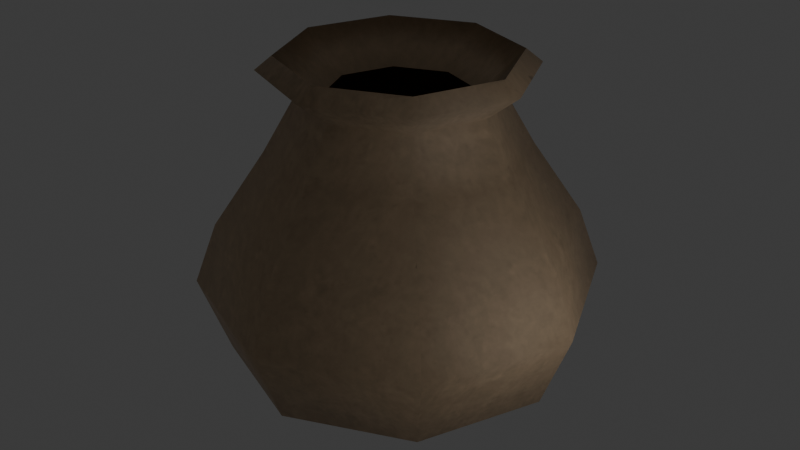 # Source: vase.blend  (saved by Blender 5.1.30; exported with 4.5.12 LTS)
import bpy
from mathutils import Matrix  # noqa: F401  (used for matrix-valued properties, if any)

bpy.ops.wm.read_factory_settings(use_empty=True)
scene = bpy.context.scene
scene.name = 'Scene'

# ---- images (referenced by path relative to the original .blend; pixels are not part of the script)
import os
ASSET_DIR = os.environ.get("B2B_ASSET_DIR", "")  # directory of the original .blend (textures are referenced by path, not embedded)
HERE = os.path.dirname(os.path.abspath(__file__))  # packed textures are extracted next to this script under _unpacked/

def load_image(name, relpath, width, height, colorspace="sRGB"):
    """Load a texture the original file referenced (path relative to the .blend, or extracted next to this script)."""
    p = next((c for c in (os.path.join(HERE, relpath), os.path.join(ASSET_DIR, relpath)) if relpath and os.path.exists(c)), "")
    if p:
        img = bpy.data.images.load(p, check_existing=True)
        img.name = name
    else:  # same state as the original file: an image datablock whose file is absent (Cycles renders it pink)
        img = bpy.data.images.new(name, width, height)
        img.source = "FILE"
        img.filepath = "//" + (relpath or name)
    img.colorspace_settings.name = colorspace
    return img
img_mug1_png = load_image('mug1.png', '_unpacked/mug1.8056e61f.png', 256, 256, 'sRGB')

# ---- materials (node trees are filled in below, after node groups)
mat_material_001 = bpy.data.materials.new('Material.001')

# ---- material node trees
mat_material_001.use_nodes = True; mat_material_001.node_tree.nodes.clear()
_N = mat_material_001.node_tree.nodes; _L = mat_material_001.node_tree.links
n0 = _N.new('ShaderNodeBsdfPrincipled'); n0.name = 'Principled BSDF'; n0.location = (-170, 167)
n1 = _N.new('ShaderNodeOutputMaterial'); n1.name = 'Material Output'; n1.location = (230, 167)
n2 = _N.new('ShaderNodeTexImage'); n2.name = 'Image Texture'; n2.location = (-808, 92)
n2.image = img_mug1_png
n3 = _N.new('ShaderNodeMix'); n3.name = 'Mix'; n3.location = (-453, 130)
n3.data_type = 'RGBA'
n3.blend_type = 'COLOR'
n3.inputs[0].default_value = 1.0
n3.inputs[7].default_value = (0.06679, 0.04769, 0.02982, 1.0)
_L.new(n0.outputs[0], n1.inputs[0])
_L.new(n2.outputs[0], n3.inputs[6])
_L.new(n3.outputs[2], n0.inputs[0])
n1.is_active_output = True

# ---- world
world_world = bpy.data.worlds.new('World'); scene.world = world_world
world_world.use_nodes = True; world_world.node_tree.nodes.clear()
_N = world_world.node_tree.nodes; _L = world_world.node_tree.links
n0 = _N.new('ShaderNodeOutputWorld'); n0.name = 'World Output'; n0.location = (200, 100)
n1 = _N.new('ShaderNodeBackground'); n1.name = 'Background'; n1.location = (-200, 100)
n1.inputs[0].default_value = (0.05088, 0.05088, 0.05088, 1.0)
_L.new(n1.outputs[0], n0.inputs[0])
n0.is_active_output = True
world_world.color = (0.05088, 0.05088, 0.05088)
world_world.sun_shadow_jitter_overblur = 0.0

# ---- lights
light_point = bpy.data.lights.new('Point', 'POINT')
light_point.shadow_soft_size = 0.99

# ---- meshes
me_plane_009 = bpy.data.meshes.new('Plane.009')
me_plane_009.from_pydata([(-0.06797, -1.333e-08, -0.0009229), (-0.3623, -1.69e-07, 1.152), (-0.1617, -2.487e-08, 0.04654), (-0.3296, -2.598e-08, 0.0762), (-0.5674, -3.913e-08, 0.2357), (-0.6518, -8.537e-08, 0.5578), (-0.4474, -1.266e-07, 0.8454), (-0.2681, -1.717e-07, 1.16), (-0.4287, -1.772e-07, 1.303), (-0.4892, -1.69e-07, 1.254), (-0.7437, -6.238e-08, 0.4576), (-0.6326, -2.795e-08, 0.1656), (-0.3588, -2.037e-08, 0.02313), (-0.4752, -1.413e-07, 0.9565), (-0.6606, -1.019e-07, 0.6831), (-0.04806, -0.04806, -0.0009229), (-0.2562, -0.2562, 1.152), (-0.1143, -0.1143, 0.04654), (-0.2331, -0.2331, 0.0762), (-0.4012, -0.4012, 0.2357), (-0.4609, -0.4609, 0.5578), (-0.3163, -0.3163, 0.8454), (-0.1896, -0.1896, 1.16), (-0.3031, -0.3031, 1.303), (-0.3459, -0.3459, 1.254), (-0.5259, -0.5259, 0.4576), (-0.4473, -0.4473, 0.1656), (-0.2537, -0.2537, 0.02313), (-0.336, -0.336, 0.9565), (-0.4671, -0.4671, 0.6831), (1.63e-08, -0.06797, -0.0009229), (1.848e-07, -0.3623, 1.152), (3.194e-08, -0.1617, 0.04654), (4.038e-08, -0.3296, 0.0762), (6.394e-08, -0.5674, 0.2357), (1.139e-07, -0.6518, 0.5578), (1.462e-07, -0.4474, 0.8454), (1.834e-07, -0.2681, 1.16), (1.959e-07, -0.4287, 1.303), (1.904e-07, -0.4892, 1.254), (9.489e-08, -0.7437, 0.4576), (5.56e-08, -0.6326, 0.1656), (3.606e-08, -0.3588, 0.02313), (1.621e-07, -0.4752, 0.9565), (1.308e-07, -0.6606, 0.6831), (0.04806, -0.04806, -0.0009229), (0.2562, -0.2562, 1.152), (0.1143, -0.1143, 0.04654), (0.2331, -0.2331, 0.0762), (0.4012, -0.4012, 0.2357), (0.4609, -0.4609, 0.5578), (0.3163, -0.3163, 0.8454), (0.1896, -0.1896, 1.16), (0.3031, -0.3031, 1.303), (0.3459, -0.3459, 1.254), (0.5259, -0.5259, 0.4576), (0.4473, -0.4473, 0.1656), (0.2537, -0.2537, 0.02313), (0.336, -0.336, 0.9565), (0.4671, -0.4671, 0.6831), (0.06797, 1.927e-08, -0.0009229), (0.3623, 2.006e-07, 1.152), (0.1617, 3.9e-08, 0.04654), (0.3296, 5.479e-08, 0.0762), (0.5674, 8.874e-08, 0.2357), (0.6518, 1.424e-07, 0.5578), (0.4474, 1.657e-07, 0.8454), (0.2681, 1.951e-07, 1.16), (0.4287, 2.147e-07, 1.303), (0.4892, 2.118e-07, 1.254), (0.7437, 1.274e-07, 0.4576), (0.6326, 8.325e-08, 0.1656), (0.3588, 5.174e-08, 0.02313), (0.4752, 1.829e-07, 0.9565), (0.6606, 1.597e-07, 0.6831), (0.04806, 0.04806, -0.0009229), (0.2562, 0.2562, 1.152), (0.1143, 0.1143, 0.04654), (0.2331, 0.2331, 0.0762), (0.4012, 0.4012, 0.2357), (0.4609, 0.4609, 0.5578), (0.3163, 0.3163, 0.8454), (0.1896, 0.1896, 1.16), (0.3031, 0.3031, 1.303), (0.3459, 0.3459, 1.254), (0.5259, 0.5259, 0.4576), (0.4473, 0.4473, 0.1656), (0.2537, 0.2537, 0.02313), (0.336, 0.336, 0.9565), (0.4671, 0.4671, 0.6831), (-1.414e-08, 0.06797, -0.0009229), (-1.733e-07, 0.3623, 1.152), (-2.68e-08, 0.1617, 0.04654), (-2.991e-08, 0.3296, 0.0762), (-4.59e-08, 0.5674, 0.2357), (-9.315e-08, 0.6518, 0.5578), (-1.32e-07, 0.4474, 0.8454), (-1.749e-07, 0.2681, 1.16), (-1.823e-07, 0.4287, 1.303), (-1.749e-07, 0.4892, 1.254), (-7.125e-08, 0.7437, 0.4576), (-3.55e-08, 0.6326, 0.1656), (-2.465e-08, 0.3588, 0.02313), (-1.47e-07, 0.4752, 0.9565), (-1.098e-07, 0.6606, 0.6831), (-0.04806, 0.04806, -0.0009229), (-0.2562, 0.2562, 1.152), (-0.1143, 0.1143, 0.04654), (-0.2331, 0.2331, 0.0762), (-0.4012, 0.4012, 0.2357), (-0.4609, 0.4609, 0.5578), (-0.3163, 0.3163, 0.8454), (-0.1896, 0.1896, 1.16), (-0.3031, 0.3031, 1.303), (-0.3459, 0.3459, 1.254), (-0.5259, 0.5259, 0.4576), (-0.4473, 0.4473, 0.1656), (-0.2537, 0.2537, 0.02313), (-0.336, 0.336, 0.9565), (-0.4671, 0.4671, 0.6831)], [], [(3, 2, 17, 18), (18, 17, 32, 33), (33, 32, 47, 48), (48, 47, 62, 63), (63, 62, 77, 78), (78, 77, 92, 93), (93, 92, 107, 108), (108, 107, 2, 3), (5, 4, 19, 20), (20, 19, 34, 35), (35, 34, 49, 50), (50, 49, 64, 65), (65, 64, 79, 80), (80, 79, 94, 95), (95, 94, 109, 110), (110, 109, 4, 5), (4, 3, 18, 19), (19, 18, 33, 34), (34, 33, 48, 49), (49, 48, 63, 64), (64, 63, 78, 79), (79, 78, 93, 94), (94, 93, 108, 109), (109, 108, 3, 4), (6, 5, 20, 21), (21, 20, 35, 36), (36, 35, 50, 51), (51, 50, 65, 66), (66, 65, 80, 81), (81, 80, 95, 96), (96, 95, 110, 111), (111, 110, 5, 6), (7, 6, 21, 22), (22, 21, 36, 37), (37, 36, 51, 52), (52, 51, 66, 67), (67, 66, 81, 82), (82, 81, 96, 97), (97, 96, 111, 112), (112, 111, 6, 7), (7, 8, 23, 22), (22, 23, 38, 37), (37, 38, 53, 52), (52, 53, 68, 67), (67, 68, 83, 82), (82, 83, 98, 97), (97, 98, 113, 112), (112, 113, 8, 7), (9, 8, 23, 24), (24, 23, 38, 39), (39, 38, 53, 54), (54, 53, 68, 69), (69, 68, 83, 84), (84, 83, 98, 99), (99, 98, 113, 114), (114, 113, 8, 9), (1, 9, 24, 16), (16, 24, 39, 31), (31, 39, 54, 46), (46, 54, 69, 61), (61, 69, 84, 76), (76, 84, 99, 91), (91, 99, 114, 106), (106, 114, 9, 1), (13, 1, 16, 28), (28, 16, 31, 43), (43, 31, 46, 58), (58, 46, 61, 73), (73, 61, 76, 88), (88, 76, 91, 103), (103, 91, 106, 118), (118, 106, 1, 13), (11, 10, 25, 26), (26, 25, 40, 41), (41, 40, 55, 56), (56, 55, 70, 71), (71, 70, 85, 86), (86, 85, 100, 101), (101, 100, 115, 116), (116, 115, 10, 11), (12, 11, 26, 27), (27, 26, 41, 42), (42, 41, 56, 57), (57, 56, 71, 72), (72, 71, 86, 87), (87, 86, 101, 102), (102, 101, 116, 117), (117, 116, 11, 12), (0, 12, 27, 15), (15, 27, 42, 30), (30, 42, 57, 45), (45, 57, 72, 60), (60, 72, 87, 75), (75, 87, 102, 90), (90, 102, 117, 105), (105, 117, 12, 0), (14, 13, 28, 29), (29, 28, 43, 44), (44, 43, 58, 59), (59, 58, 73, 74), (74, 73, 88, 89), (89, 88, 103, 104), (104, 103, 118, 119), (119, 118, 13, 14), (10, 14, 29, 25), (25, 29, 44, 40), (40, 44, 59, 55), (55, 59, 74, 70), (70, 74, 89, 85), (85, 89, 104, 100), (100, 104, 119, 115), (115, 119, 14, 10)])
me_plane_009.polygons.foreach_set('use_smooth', [True] * 112)
_uv = me_plane_009.uv_layers.new(name='UVMap')
_uv.uv.foreach_set('vector', [0.2784, 0.5, 0.3913, 0.5, 0.4231, 0.4231, 0.3433, 0.3433, 0.3433, 0.3433, 0.4231, 0.4231, 0.5, 0.3913, 0.5, 0.2784, 0.5, 0.2784, 0.5, 0.3913, 0.5769, 0.4231, 0.6567, 0.3433, 0.6567, 0.3433, 0.5769, 0.4231, 0.6087, 0.5, 0.7216, 0.5, 0.7216, 0.5, 0.6087, 0.5, 0.5769, 0.5769, 0.6567, 0.6567, 0.6567, 0.6567, 0.5769, 0.5769, 0.5, 0.6087, 0.5, 0.7216, 0.5, 0.7216, 0.5, 0.6087, 0.4231, 0.5769, 0.3433, 0.6567, 0.3433, 0.6567, 0.4231, 0.5769, 0.3913, 0.5, 0.2784, 0.5, 0.5, 0.448, 0.5, 0.2314, 0.2302, 0.2314, 0.1901, 0.448, 0.1901, 0.448, 0.2302, 0.2314, 0.5, 0.2314, 0.5, 0.448, 0.5, 0.448, 0.5, 0.2314, 0.7698, 0.2314, 0.8099, 0.448, 0.1901, 0.448, 0.2302, 0.2314, 0.5, 0.2314, 0.5, 0.448, 0.5, 0.448, 0.5, 0.2314, 0.7698, 0.2314, 0.8099, 0.448, 0.8099, 0.448, 0.7698, 0.2314, 0.5, 0.2314, 0.5, 0.448, 0.5, 0.448, 0.5, 0.2314, 0.2302, 0.2314, 0.1901, 0.448, 0.8099, 0.448, 0.7698, 0.2314, 0.5, 0.2314, 0.5, 0.448, 0.1185, 0.5, 0.2784, 0.5, 0.3433, 0.3433, 0.2302, 0.2302, 0.2302, 0.2302, 0.3433, 0.3433, 0.5, 0.2784, 0.5, 0.1185, 0.5, 0.1185, 0.5, 0.2784, 0.6567, 0.3433, 0.7698, 0.2302, 0.7698, 0.2302, 0.6567, 0.3433, 0.7216, 0.5, 0.8815, 0.5, 0.8815, 0.5, 0.7216, 0.5, 0.6567, 0.6567, 0.7698, 0.7698, 0.7698, 0.7698, 0.6567, 0.6567, 0.5, 0.7216, 0.5, 0.8815, 0.5, 0.8815, 0.5, 0.7216, 0.3433, 0.6567, 0.2302, 0.7698, 0.2302, 0.7698, 0.3433, 0.6567, 0.2784, 0.5, 0.1185, 0.5, 0.5, 0.6413, 0.5, 0.448, 0.1901, 0.448, 0.2873, 0.6413, 0.2873, 0.6413, 0.1901, 0.448, 0.5, 0.448, 0.5, 0.6413, 0.5, 0.6413, 0.5, 0.448, 0.8099, 0.448, 0.7127, 0.6413, 0.2873, 0.6413, 0.1901, 0.448, 0.5, 0.448, 0.5, 0.6413, 0.5, 0.6413, 0.5, 0.448, 0.8099, 0.448, 0.7127, 0.6413, 0.7127, 0.6413, 0.8099, 0.448, 0.5, 0.448, 0.5, 0.6413, 0.5, 0.6413, 0.5, 0.448, 0.1901, 0.448, 0.2873, 0.6413, 0.7127, 0.6413, 0.8099, 0.448, 0.5, 0.448, 0.5, 0.6413, 0.5, 0.8529, 0.5, 0.6413, 0.2873, 0.6413, 0.3725, 0.8529, 0.3725, 0.8529, 0.2873, 0.6413, 0.5, 0.6413, 0.5, 0.8529, 0.5, 0.8529, 0.5, 0.6413, 0.7127, 0.6413, 0.6275, 0.8529, 0.3725, 0.8529, 0.2873, 0.6413, 0.5, 0.6413, 0.5, 0.8529, 0.5, 0.8529, 0.5, 0.6413, 0.7127, 0.6413, 0.6275, 0.8529, 0.6275, 0.8529, 0.7127, 0.6413, 0.5, 0.6413, 0.5, 0.8529, 0.5, 0.8529, 0.5, 0.6413, 0.2873, 0.6413, 0.3725, 0.8529, 0.6275, 0.8529, 0.7127, 0.6413, 0.5, 0.6413, 0.5, 0.8529, 0.3198, 0.5, 0.2118, 0.5, 0.2962, 0.2962, 0.3725, 0.3725, 0.3725, 0.3725, 0.2962, 0.2962, 0.5, 0.2118, 0.5, 0.3198, 0.5, 0.3198, 0.5, 0.2118, 0.7038, 0.2962, 0.6275, 0.3725, 0.6275, 0.3725, 0.7038, 0.2962, 0.7882, 0.5, 0.6802, 0.5, 0.6802, 0.5, 0.7882, 0.5, 0.7038, 0.7038, 0.6275, 0.6275, 0.6275, 0.6275, 0.7038, 0.7038, 0.5, 0.7882, 0.5, 0.6802, 0.5, 0.6802, 0.5, 0.7882, 0.2962, 0.7038, 0.3725, 0.6275, 0.3725, 0.6275, 0.2962, 0.7038, 0.2118, 0.5, 0.3198, 0.5, 0.1711, 0.5, 0.2118, 0.5, 0.2962, 0.2962, 0.2674, 0.2674, 0.2674, 0.2674, 0.2962, 0.2962, 0.5, 0.2118, 0.5, 0.1711, 0.5, 0.1711, 0.5, 0.2118, 0.7038, 0.2962, 0.7326, 0.2674, 0.7326, 0.2674, 0.7038, 0.2962, 0.7882, 0.5, 0.8289, 0.5, 0.8289, 0.5, 0.7882, 0.5, 0.7038, 0.7038, 0.7326, 0.7326, 0.7326, 0.7326, 0.7038, 0.7038, 0.5, 0.7882, 0.5, 0.8289, 0.5, 0.8289, 0.5, 0.7882, 0.2962, 0.7038, 0.2674, 0.7326, 0.2674, 0.7326, 0.2962, 0.7038, 0.2118, 0.5, 0.1711, 0.5, 0.2564, 0.5, 0.1711, 0.5, 0.2674, 0.2674, 0.3278, 0.3278, 0.3278, 0.3278, 0.2674, 0.2674, 0.5, 0.1711, 0.5, 0.2564, 0.5, 0.2564, 0.5, 0.1711, 0.7326, 0.2674, 0.6722, 0.3278, 0.6722, 0.3278, 0.7326, 0.2674, 0.8289, 0.5, 0.7436, 0.5, 0.7436, 0.5, 0.8289, 0.5, 0.7326, 0.7326, 0.6722, 0.6722, 0.6722, 0.6722, 0.7326, 0.7326, 0.5, 0.8289, 0.5, 0.7436, 0.5, 0.7436, 0.5, 0.8289, 0.2674, 0.7326, 0.3278, 0.6722, 0.3278, 0.6722, 0.2674, 0.7326, 0.1711, 0.5, 0.2564, 0.5, 0.5, 0.716, 0.5, 0.8475, 0.3278, 0.8475, 0.2741, 0.716, 0.2741, 0.716, 0.3278, 0.8475, 0.5, 0.8475, 0.5, 0.716, 0.5, 0.716, 0.5, 0.8475, 0.6722, 0.8475, 0.7259, 0.716, 0.2741, 0.716, 0.3278, 0.8475, 0.5, 0.8475, 0.5, 0.716, 0.5, 0.716, 0.5, 0.8475, 0.6722, 0.8475, 0.7259, 0.716, 0.7259, 0.716, 0.6722, 0.8475, 0.5, 0.8475, 0.5, 0.716, 0.5, 0.716, 0.5, 0.8475, 0.3278, 0.8475, 0.2741, 0.716, 0.7259, 0.716, 0.6722, 0.8475, 0.5, 0.8475, 0.5, 0.716, 0.5, 0.1843, 0.5, 0.3806, 0.1464, 0.3806, 0.1993, 0.1843, 0.1993, 0.1843, 0.1464, 0.3806, 0.5, 0.3806, 0.5, 0.1843, 0.5, 0.1843, 0.5, 0.3806, 0.8536, 0.3806, 0.8007, 0.1843, 0.1993, 0.1843, 0.1464, 0.3806, 0.5, 0.3806, 0.5, 0.1843, 0.5, 0.1843, 0.5, 0.3806, 0.8536, 0.3806, 0.8007, 0.1843, 0.8007, 0.1843, 0.8536, 0.3806, 0.5, 0.3806, 0.5, 0.1843, 0.5, 0.1843, 0.5, 0.3806, 0.1464, 0.3806, 0.1993, 0.1843, 0.8007, 0.1843, 0.8536, 0.3806, 0.5, 0.3806, 0.5, 0.1843, 0.2587, 0.5, 0.0747, 0.5, 0.1993, 0.1993, 0.3294, 0.3294, 0.3294, 0.3294, 0.1993, 0.1993, 0.5, 0.0747, 0.5, 0.2587, 0.5, 0.2587, 0.5, 0.0747, 0.8007, 0.1993, 0.6706, 0.3294, 0.6706, 0.3294, 0.8007, 0.1993, 0.9253, 0.5, 0.7413, 0.5, 0.7413, 0.5, 0.9253, 0.5, 0.8007, 0.8007, 0.6706, 0.6706, 0.6706, 0.6706, 0.8007, 0.8007, 0.5, 0.9253, 0.5, 0.7413, 0.5, 0.7413, 0.5, 0.9253, 0.1993, 0.8007, 0.3294, 0.6706, 0.3294, 0.6706, 0.1993, 0.8007, 0.0747, 0.5, 0.2587, 0.5, 0.4543, 0.5, 0.2587, 0.5, 0.3294, 0.3294, 0.4677, 0.4677, 0.4677, 0.4677, 0.3294, 0.3294, 0.5, 0.2587, 0.5, 0.4543, 0.5, 0.4543, 0.5, 0.2587, 0.6706, 0.3294, 0.5323, 0.4677, 0.5323, 0.4677, 0.6706, 0.3294, 0.7413, 0.5, 0.5457, 0.5, 0.5457, 0.5, 0.7413, 0.5, 0.6706, 0.6706, 0.5323, 0.5323, 0.5323, 0.5323, 0.6706, 0.6706, 0.5, 0.7413, 0.5, 0.5457, 0.5, 0.5457, 0.5, 0.7413, 0.3294, 0.6706, 0.4677, 0.5323, 0.4677, 0.5323, 0.3294, 0.6706, 0.2587, 0.5, 0.4543, 0.5, 0.5, 0.5322, 0.5, 0.716, 0.2741, 0.716, 0.186, 0.5322, 0.186, 0.5322, 0.2741, 0.716, 0.5, 0.716, 0.5, 0.5322, 0.5, 0.5322, 0.5, 0.716, 0.7259, 0.716, 0.814, 0.5322, 0.186, 0.5322, 0.2741, 0.716, 0.5, 0.716, 0.5, 0.5322, 0.5, 0.5322, 0.5, 0.716, 0.7259, 0.716, 0.814, 0.5322, 0.814, 0.5322, 0.7259, 0.716, 0.5, 0.716, 0.5, 0.5322, 0.5, 0.5322, 0.5, 0.716, 0.2741, 0.716, 0.186, 0.5322, 0.814, 0.5322, 0.7259, 0.716, 0.5, 0.716, 0.5, 0.5322, 0.5, 0.3806, 0.5, 0.5322, 0.186, 0.5322, 0.1464, 0.3806, 0.1464, 0.3806, 0.186, 0.5322, 0.5, 0.5322, 0.5, 0.3806, 0.5, 0.3806, 0.5, 0.5322, 0.814, 0.5322, 0.8536, 0.3806, 0.1464, 0.3806, 0.186, 0.5322, 0.5, 0.5322, 0.5, 0.3806, 0.5, 0.3806, 0.5, 0.5322, 0.814, 0.5322, 0.8536, 0.3806, 0.8536, 0.3806, 0.814, 0.5322, 0.5, 0.5322, 0.5, 0.3806, 0.5, 0.3806, 0.5, 0.5322, 0.186, 0.5322, 0.1464, 0.3806, 0.8536, 0.3806, 0.814, 0.5322, 0.5, 0.5322, 0.5, 0.3806])
me_plane_009.materials.append(mat_material_001)
me_plane_009.use_remesh_preserve_volume = False
me_plane_009.use_remesh_preserve_attributes = False
me_plane_009.use_mirror_vertex_groups = False
me_plane_009.update()

# ---- objects
ob_mug_2_base = bpy.data.objects.new('mug_2_base', me_plane_009)
ob_point = bpy.data.objects.new('Point', light_point)

# ---- transforms, parenting, visibility, modifiers, constraints
ob_mug_2_base.location = (0.0, 0.0, 0.0)
ob_mug_2_base.lineart.crease_threshold = 0.0
ob_point.location = (1.18, -0.1434, 0.5961)
ob_point.scale = (7.289, 7.289, 7.289)

# ---- collection membership
scene.collection.objects.link(ob_mug_2_base)
scene.collection.objects.link(ob_point)

# ---- scene / render settings (as saved in the file)
scene.frame_start = 1; scene.frame_end = 250; scene.frame_set(1)
scene.render.engine = 'BLENDER_EEVEE_NEXT'
scene.render.bake_bias = 0.0
scene.render.bake_samples = 0
scene.cycles.sampling_pattern = 'TABULATED_SOBOL'
scene.eevee.use_volume_custom_range = False
bpy.context.view_layer.update()

# ---- added for rendering (the .blend has no active camera): camera
cam_auto = bpy.data.cameras.new('AutoCamera')
cam_auto.lens = 50.0
cam_auto.sensor_width = 36.0
cam_auto.clip_end = 1000.0
ob_auto_camera = bpy.data.objects.new('AutoCamera', cam_auto)
scene.collection.objects.link(ob_auto_camera)
ob_auto_camera.location = (2.28961, -2.74754, 2.48257)
ob_auto_camera.rotation_euler = (1.09748, -7.21219e-08, 0.694738)
scene.camera = ob_auto_camera
bpy.context.view_layer.update()
